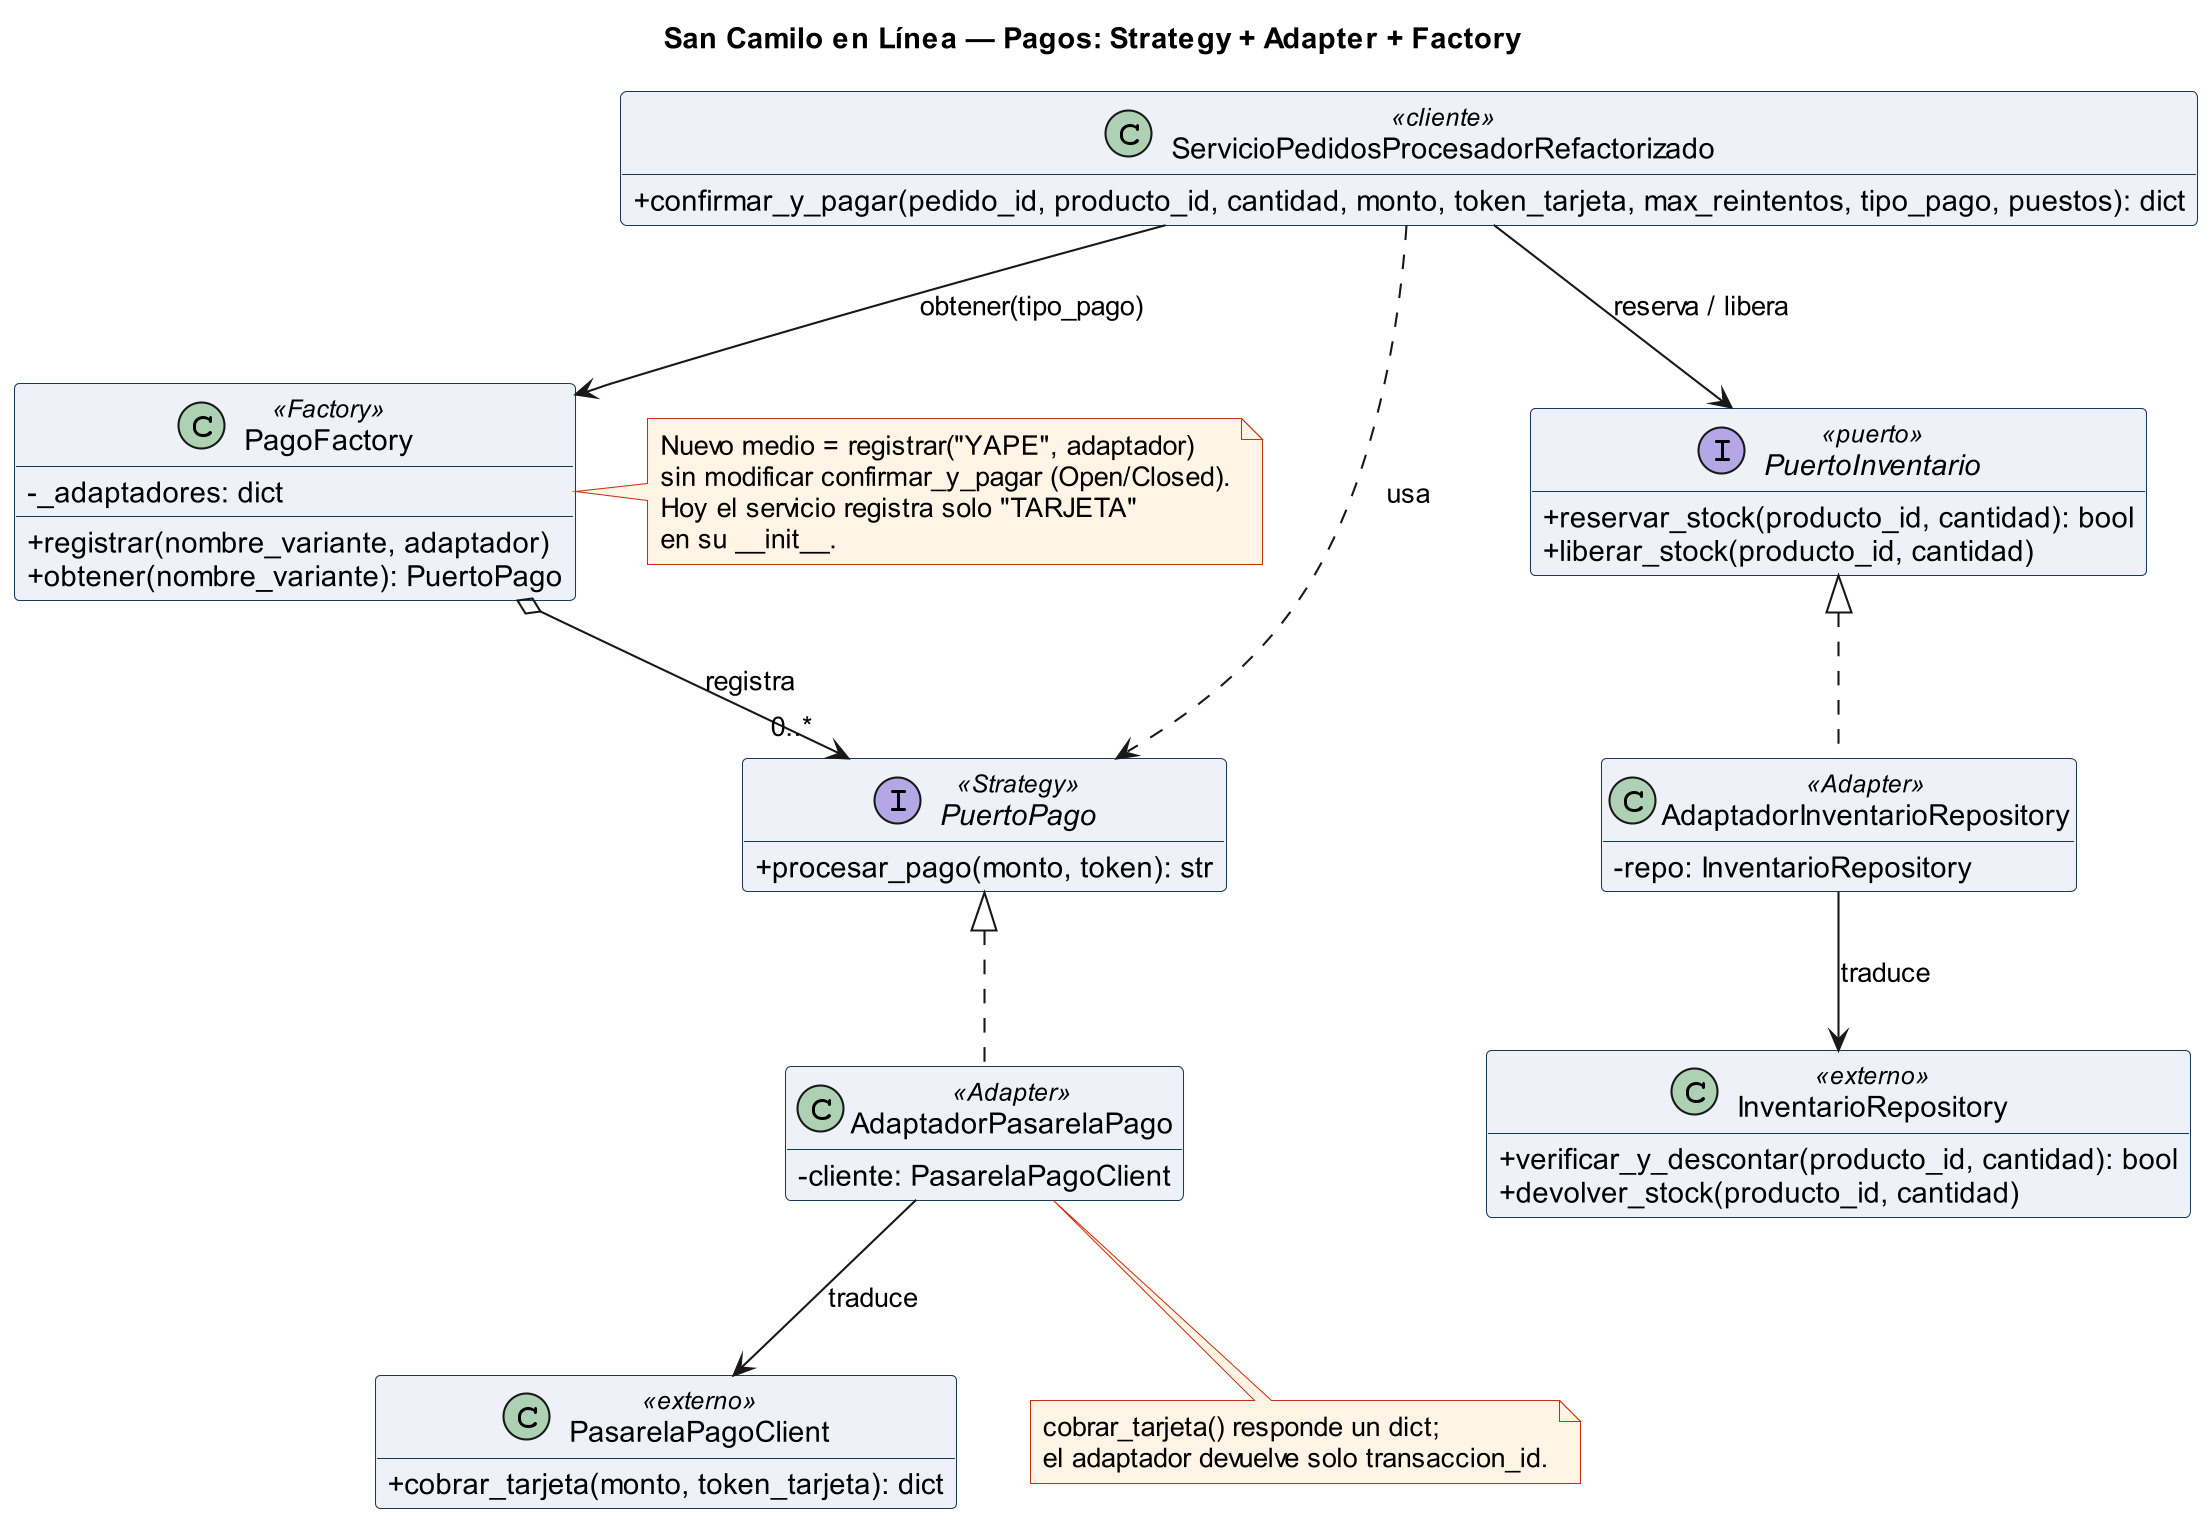

The diagram above was rendered by PlantUML. Its source (embedded in the PNG):
@startuml pagos
!include comun.iuml
title San Camilo en Línea — Pagos: Strategy + Adapter + Factory

class ServicioPedidosProcesadorRefactorizado <<cliente>> {
  + confirmar_y_pagar(pedido_id, producto_id, cantidad, monto, token_tarjeta, max_reintentos, tipo_pago, puestos): dict
}
class PagoFactory <<Factory>> {
  - _adaptadores: dict
  + registrar(nombre_variante, adaptador)
  + obtener(nombre_variante): PuertoPago
}
interface PuertoPago <<Strategy>> {
  + procesar_pago(monto, token): str
}
class AdaptadorPasarelaPago <<Adapter>> {
  - cliente: PasarelaPagoClient
}
class PasarelaPagoClient <<externo>> {
  + cobrar_tarjeta(monto, token_tarjeta): dict
}
interface PuertoInventario <<puerto>> {
  + reservar_stock(producto_id, cantidad): bool
  + liberar_stock(producto_id, cantidad)
}
class AdaptadorInventarioRepository <<Adapter>> {
  - repo: InventarioRepository
}
class InventarioRepository <<externo>> {
  + verificar_y_descontar(producto_id, cantidad): bool
  + devolver_stock(producto_id, cantidad)
}

ServicioPedidosProcesadorRefactorizado --> PagoFactory : obtener(tipo_pago)
ServicioPedidosProcesadorRefactorizado ..> PuertoPago : usa
ServicioPedidosProcesadorRefactorizado --> PuertoInventario : reserva / libera
PagoFactory o--> "0..*" PuertoPago : registra
PuertoPago <|.. AdaptadorPasarelaPago
PuertoInventario <|.. AdaptadorInventarioRepository
AdaptadorPasarelaPago --> PasarelaPagoClient : traduce
AdaptadorInventarioRepository --> InventarioRepository : traduce

note right of PagoFactory
  Nuevo medio = registrar("YAPE", adaptador)
  sin modificar confirmar_y_pagar (Open/Closed).
  Hoy el servicio registra solo "TARJETA"
  en su ~__init__.
end note
note bottom of AdaptadorPasarelaPago
  cobrar_tarjeta() responde un dict;
  el adaptador devuelve solo transaccion_id.
end note
@enduml